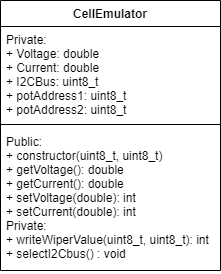

The diagram above was exported from draw.io. Its source (the exported page's mxGraphModel, read from the mxfile embedded in the PNG):
<mxGraphModel dx="633" dy="291" grid="1" gridSize="10" guides="1" tooltips="1" connect="1" arrows="1" fold="1" page="1" pageScale="1" pageWidth="827" pageHeight="1169" math="0" shadow="0">
  <root>
    <mxCell id="0" />
    <mxCell id="1" parent="0" />
    <mxCell id="2" value="CellEmulator" style="swimlane;fontStyle=1;align=center;verticalAlign=top;childLayout=stackLayout;horizontal=1;startSize=26;horizontalStack=0;resizeParent=1;resizeParentMax=0;resizeLast=0;collapsible=1;marginBottom=0;" vertex="1" parent="1">
      <mxGeometry x="330" y="220" width="220" height="270" as="geometry">
        <mxRectangle x="330" y="220" width="50" height="26" as="alternateBounds" />
      </mxGeometry>
    </mxCell>
    <mxCell id="3" value="Private:&#10;+ Voltage: double&#10;+ Current: double&#10;+ I2CBus: uint8_t&#10;+ potAddress1: uint8_t&#10;+ potAddress2: uint8_t" style="text;strokeColor=none;fillColor=none;align=left;verticalAlign=top;spacingLeft=4;spacingRight=4;overflow=hidden;rotatable=0;points=[[0,0.5],[1,0.5]];portConstraint=eastwest;" vertex="1" parent="2">
      <mxGeometry y="26" width="220" height="94" as="geometry" />
    </mxCell>
    <mxCell id="4" value="" style="line;strokeWidth=1;fillColor=none;align=left;verticalAlign=middle;spacingTop=-1;spacingLeft=3;spacingRight=3;rotatable=0;labelPosition=right;points=[];portConstraint=eastwest;" vertex="1" parent="2">
      <mxGeometry y="120" width="220" height="8" as="geometry" />
    </mxCell>
    <mxCell id="5" value="Public:&#10;+ constructor(uint8_t, uint8_t)&#10;+ getVoltage(): double&#10;+ getCurrent(): double&#10;+ setVoltage(double): int&#10;+ setCurrent(double): int&#10;Private:&#10;+ writeWiperValue(uint8_t, uint8_t): int&#10;+ selectI2Cbus() : void" style="text;strokeColor=none;fillColor=none;align=left;verticalAlign=top;spacingLeft=4;spacingRight=4;overflow=hidden;rotatable=0;points=[[0,0.5],[1,0.5]];portConstraint=eastwest;" vertex="1" parent="2">
      <mxGeometry y="128" width="220" height="142" as="geometry" />
    </mxCell>
  </root>
</mxGraphModel>